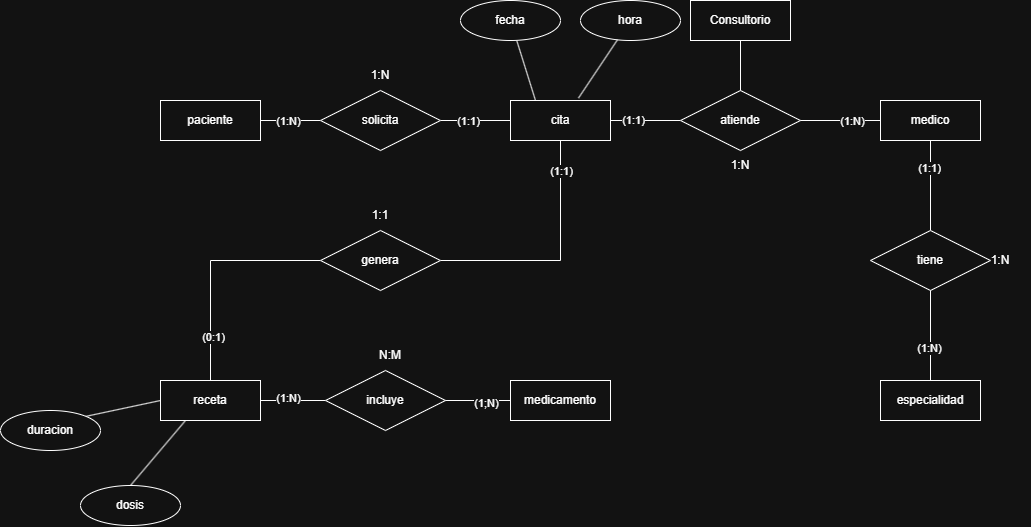

The diagram above was exported from draw.io. Its source (the exported page's mxGraphModel, read from the mxfile embedded in the PNG):
<mxGraphModel dx="2179" dy="803" grid="1" gridSize="10" guides="1" tooltips="1" connect="1" arrows="1" fold="1" page="1" pageScale="1" pageWidth="827" pageHeight="1169" math="0" shadow="0">
  <root>
    <mxCell id="0" />
    <mxCell id="1" parent="0" />
    <mxCell id="N886HGNKArx6_Owf_0zE-90" edge="1" parent="1" source="N886HGNKArx6_Owf_0zE-80" style="edgeStyle=orthogonalEdgeStyle;rounded=0;orthogonalLoop=1;jettySize=auto;html=1;endArrow=none;endFill=0;" target="N886HGNKArx6_Owf_0zE-85" value="">
      <mxGeometry relative="1" as="geometry" />
    </mxCell>
    <mxCell id="N886HGNKArx6_Owf_0zE-110" connectable="0" parent="N886HGNKArx6_Owf_0zE-90" style="edgeLabel;html=1;align=center;verticalAlign=middle;resizable=0;points=[];" value="(1:N)" vertex="1">
      <mxGeometry relative="1" x="-0.112" as="geometry">
        <mxPoint as="offset" />
      </mxGeometry>
    </mxCell>
    <mxCell id="N886HGNKArx6_Owf_0zE-80" parent="1" style="whiteSpace=wrap;html=1;align=center;" value="paciente" vertex="1">
      <mxGeometry height="40" width="100" x="-90" y="180" as="geometry" />
    </mxCell>
    <mxCell id="N886HGNKArx6_Owf_0zE-92" edge="1" parent="1" source="N886HGNKArx6_Owf_0zE-81" style="edgeStyle=orthogonalEdgeStyle;rounded=0;orthogonalLoop=1;jettySize=auto;html=1;endArrow=none;endFill=0;" target="N886HGNKArx6_Owf_0zE-86" value="">
      <mxGeometry relative="1" as="geometry" />
    </mxCell>
    <mxCell id="N886HGNKArx6_Owf_0zE-112" connectable="0" parent="N886HGNKArx6_Owf_0zE-92" style="edgeLabel;html=1;align=center;verticalAlign=middle;resizable=0;points=[];" value="(1:1)" vertex="1">
      <mxGeometry relative="1" x="-0.3778" y="1" as="geometry">
        <mxPoint as="offset" />
      </mxGeometry>
    </mxCell>
    <mxCell id="N886HGNKArx6_Owf_0zE-81" parent="1" style="whiteSpace=wrap;html=1;align=center;" value="cita" vertex="1">
      <mxGeometry height="40" width="100" x="260" y="180" as="geometry" />
    </mxCell>
    <mxCell id="N886HGNKArx6_Owf_0zE-95" edge="1" parent="1" source="N886HGNKArx6_Owf_0zE-82" style="edgeStyle=orthogonalEdgeStyle;rounded=0;orthogonalLoop=1;jettySize=auto;html=1;endArrow=none;endFill=0;" target="N886HGNKArx6_Owf_0zE-94" value="">
      <mxGeometry relative="1" as="geometry" />
    </mxCell>
    <mxCell id="N886HGNKArx6_Owf_0zE-114" connectable="0" parent="N886HGNKArx6_Owf_0zE-95" style="edgeLabel;html=1;align=center;verticalAlign=middle;resizable=0;points=[];" value="(1:1)" vertex="1">
      <mxGeometry relative="1" x="-0.4037" y="-2" as="geometry">
        <mxPoint as="offset" />
      </mxGeometry>
    </mxCell>
    <mxCell id="N886HGNKArx6_Owf_0zE-82" parent="1" style="whiteSpace=wrap;html=1;align=center;" value="medico" vertex="1">
      <mxGeometry height="40" width="100" x="630" y="180" as="geometry" />
    </mxCell>
    <mxCell id="N886HGNKArx6_Owf_0zE-97" edge="1" parent="1" source="N886HGNKArx6_Owf_0zE-83" style="edgeStyle=orthogonalEdgeStyle;rounded=0;orthogonalLoop=1;jettySize=auto;html=1;endArrow=none;endFill=0;" target="N886HGNKArx6_Owf_0zE-89" value="">
      <mxGeometry relative="1" as="geometry" />
    </mxCell>
    <mxCell id="N886HGNKArx6_Owf_0zE-118" connectable="0" parent="N886HGNKArx6_Owf_0zE-97" style="edgeLabel;html=1;align=center;verticalAlign=middle;resizable=0;points=[];" value="(1:N)" vertex="1">
      <mxGeometry relative="1" x="-0.1803" y="3" as="geometry">
        <mxPoint as="offset" />
      </mxGeometry>
    </mxCell>
    <mxCell id="N886HGNKArx6_Owf_0zE-99" edge="1" parent="1" source="N886HGNKArx6_Owf_0zE-83" style="edgeStyle=orthogonalEdgeStyle;rounded=0;orthogonalLoop=1;jettySize=auto;html=1;entryX=0;entryY=0.5;entryDx=0;entryDy=0;exitX=0.5;exitY=0;exitDx=0;exitDy=0;endArrow=none;endFill=0;" target="N886HGNKArx6_Owf_0zE-87">
      <mxGeometry relative="1" as="geometry">
        <mxPoint x="-100" y="440" as="sourcePoint" />
        <mxPoint x="-40" y="300" as="targetPoint" />
      </mxGeometry>
    </mxCell>
    <mxCell id="N886HGNKArx6_Owf_0zE-117" connectable="0" parent="N886HGNKArx6_Owf_0zE-99" style="edgeLabel;html=1;align=center;verticalAlign=middle;resizable=0;points=[];" value="(0:1)" vertex="1">
      <mxGeometry relative="1" x="-0.6258" y="-2" as="geometry">
        <mxPoint as="offset" />
      </mxGeometry>
    </mxCell>
    <mxCell id="N886HGNKArx6_Owf_0zE-83" parent="1" style="whiteSpace=wrap;html=1;align=center;" value="receta" vertex="1">
      <mxGeometry height="40" width="100" x="-90" y="460" as="geometry" />
    </mxCell>
    <mxCell id="N886HGNKArx6_Owf_0zE-84" parent="1" style="whiteSpace=wrap;html=1;align=center;" value="especialidad" vertex="1">
      <mxGeometry height="40" width="100" x="630" y="460" as="geometry" />
    </mxCell>
    <mxCell id="N886HGNKArx6_Owf_0zE-91" edge="1" parent="1" source="N886HGNKArx6_Owf_0zE-85" style="edgeStyle=orthogonalEdgeStyle;rounded=0;orthogonalLoop=1;jettySize=auto;html=1;endArrow=none;endFill=0;" target="N886HGNKArx6_Owf_0zE-81" value="">
      <mxGeometry relative="1" as="geometry" />
    </mxCell>
    <mxCell id="N886HGNKArx6_Owf_0zE-111" connectable="0" parent="N886HGNKArx6_Owf_0zE-91" style="edgeLabel;html=1;align=center;verticalAlign=middle;resizable=0;points=[];" value="(1:1)" vertex="1">
      <mxGeometry relative="1" x="-0.223" y="-1" as="geometry">
        <mxPoint as="offset" />
      </mxGeometry>
    </mxCell>
    <mxCell id="N886HGNKArx6_Owf_0zE-85" parent="1" style="shape=rhombus;perimeter=rhombusPerimeter;whiteSpace=wrap;html=1;align=center;" value="solicita" vertex="1">
      <mxGeometry height="60" width="120" x="70" y="170" as="geometry" />
    </mxCell>
    <mxCell id="N886HGNKArx6_Owf_0zE-93" edge="1" parent="1" source="N886HGNKArx6_Owf_0zE-86" style="edgeStyle=orthogonalEdgeStyle;rounded=0;orthogonalLoop=1;jettySize=auto;html=1;endArrow=none;endFill=0;" target="N886HGNKArx6_Owf_0zE-82" value="">
      <mxGeometry relative="1" as="geometry" />
    </mxCell>
    <mxCell id="N886HGNKArx6_Owf_0zE-113" connectable="0" parent="N886HGNKArx6_Owf_0zE-93" style="edgeLabel;html=1;align=center;verticalAlign=middle;resizable=0;points=[];" value="(1:N)" vertex="1">
      <mxGeometry relative="1" x="0.2979" y="-1" as="geometry">
        <mxPoint as="offset" />
      </mxGeometry>
    </mxCell>
    <mxCell id="N886HGNKArx6_Owf_0zE-86" parent="1" style="shape=rhombus;perimeter=rhombusPerimeter;whiteSpace=wrap;html=1;align=center;" value="atiende" vertex="1">
      <mxGeometry height="60" width="120" x="430" y="170" as="geometry" />
    </mxCell>
    <mxCell id="N886HGNKArx6_Owf_0zE-100" edge="1" parent="1" source="N886HGNKArx6_Owf_0zE-87" style="edgeStyle=orthogonalEdgeStyle;rounded=0;orthogonalLoop=1;jettySize=auto;html=1;entryX=0.5;entryY=1;entryDx=0;entryDy=0;endArrow=none;endFill=0;" target="N886HGNKArx6_Owf_0zE-81">
      <mxGeometry relative="1" as="geometry" />
    </mxCell>
    <mxCell id="N886HGNKArx6_Owf_0zE-116" connectable="0" parent="N886HGNKArx6_Owf_0zE-100" style="edgeLabel;html=1;align=center;verticalAlign=middle;resizable=0;points=[];" value="(1:1)" vertex="1">
      <mxGeometry relative="1" x="0.7532" as="geometry">
        <mxPoint as="offset" />
      </mxGeometry>
    </mxCell>
    <mxCell id="N886HGNKArx6_Owf_0zE-87" parent="1" style="shape=rhombus;perimeter=rhombusPerimeter;whiteSpace=wrap;html=1;align=center;" value="genera" vertex="1">
      <mxGeometry height="60" width="120" x="70" y="310" as="geometry" />
    </mxCell>
    <mxCell id="N886HGNKArx6_Owf_0zE-88" parent="1" style="whiteSpace=wrap;html=1;align=center;" value="medicamento" vertex="1">
      <mxGeometry height="40" width="100" x="260" y="460" as="geometry" />
    </mxCell>
    <mxCell id="N886HGNKArx6_Owf_0zE-98" edge="1" parent="1" source="N886HGNKArx6_Owf_0zE-89" style="edgeStyle=orthogonalEdgeStyle;rounded=0;orthogonalLoop=1;jettySize=auto;html=1;endArrow=none;endFill=0;" target="N886HGNKArx6_Owf_0zE-88" value="">
      <mxGeometry relative="1" as="geometry" />
    </mxCell>
    <mxCell id="N886HGNKArx6_Owf_0zE-119" connectable="0" parent="N886HGNKArx6_Owf_0zE-98" style="edgeLabel;html=1;align=center;verticalAlign=middle;resizable=0;points=[];" value="(1;N)" vertex="1">
      <mxGeometry relative="1" x="0.2171" y="-2" as="geometry">
        <mxPoint as="offset" />
      </mxGeometry>
    </mxCell>
    <mxCell id="N886HGNKArx6_Owf_0zE-89" parent="1" style="shape=rhombus;perimeter=rhombusPerimeter;whiteSpace=wrap;html=1;align=center;" value="incluye" vertex="1">
      <mxGeometry height="60" width="120" x="75" y="450" as="geometry" />
    </mxCell>
    <mxCell id="N886HGNKArx6_Owf_0zE-96" edge="1" parent="1" source="N886HGNKArx6_Owf_0zE-94" style="edgeStyle=orthogonalEdgeStyle;rounded=0;orthogonalLoop=1;jettySize=auto;html=1;endArrow=none;endFill=0;" target="N886HGNKArx6_Owf_0zE-84" value="">
      <mxGeometry relative="1" as="geometry" />
    </mxCell>
    <mxCell id="N886HGNKArx6_Owf_0zE-115" connectable="0" parent="N886HGNKArx6_Owf_0zE-96" style="edgeLabel;html=1;align=center;verticalAlign=middle;resizable=0;points=[];" value="(1:N)" vertex="1">
      <mxGeometry relative="1" x="0.2599" y="-2" as="geometry">
        <mxPoint as="offset" />
      </mxGeometry>
    </mxCell>
    <mxCell id="N886HGNKArx6_Owf_0zE-94" parent="1" style="shape=rhombus;perimeter=rhombusPerimeter;whiteSpace=wrap;html=1;align=center;" value="tiene" vertex="1">
      <mxGeometry height="60" width="120" x="620" y="310" as="geometry" />
    </mxCell>
    <mxCell id="N886HGNKArx6_Owf_0zE-104" edge="1" parent="1" source="N886HGNKArx6_Owf_0zE-102" style="rounded=0;orthogonalLoop=1;jettySize=auto;html=1;exitX=1;exitY=0;exitDx=0;exitDy=0;entryX=0;entryY=0.5;entryDx=0;entryDy=0;endArrow=none;endFill=0;" target="N886HGNKArx6_Owf_0zE-83">
      <mxGeometry relative="1" x="-0.006" as="geometry" />
    </mxCell>
    <mxCell id="N886HGNKArx6_Owf_0zE-102" parent="1" style="ellipse;whiteSpace=wrap;html=1;align=center;" value="duracion" vertex="1">
      <mxGeometry height="40" width="100" x="-250" y="490" as="geometry" />
    </mxCell>
    <mxCell id="N886HGNKArx6_Owf_0zE-105" edge="1" parent="1" source="N886HGNKArx6_Owf_0zE-103" style="rounded=0;orthogonalLoop=1;jettySize=auto;html=1;exitX=0.5;exitY=0;exitDx=0;exitDy=0;entryX=0.25;entryY=1;entryDx=0;entryDy=0;endArrow=none;endFill=0;" target="N886HGNKArx6_Owf_0zE-83">
      <mxGeometry relative="1" as="geometry" />
    </mxCell>
    <mxCell id="N886HGNKArx6_Owf_0zE-103" parent="1" style="ellipse;whiteSpace=wrap;html=1;align=center;" value="dosis" vertex="1">
      <mxGeometry height="40" width="100" x="-170" y="565" as="geometry" />
    </mxCell>
    <mxCell id="N886HGNKArx6_Owf_0zE-108" edge="1" parent="1" source="N886HGNKArx6_Owf_0zE-106" style="rounded=0;orthogonalLoop=1;jettySize=auto;html=1;entryX=0.25;entryY=0;entryDx=0;entryDy=0;endArrow=none;endFill=0;" target="N886HGNKArx6_Owf_0zE-81">
      <mxGeometry relative="1" x="0.0118" as="geometry" />
    </mxCell>
    <mxCell id="N886HGNKArx6_Owf_0zE-106" parent="1" style="ellipse;whiteSpace=wrap;html=1;align=center;" value="fecha" vertex="1">
      <mxGeometry height="40" width="100" x="210" y="80" as="geometry" />
    </mxCell>
    <mxCell id="N886HGNKArx6_Owf_0zE-107" parent="1" style="ellipse;whiteSpace=wrap;html=1;align=center;" value="hora" vertex="1">
      <mxGeometry height="40" width="100" x="330" y="80" as="geometry" />
    </mxCell>
    <mxCell id="N886HGNKArx6_Owf_0zE-109" edge="1" parent="1" source="N886HGNKArx6_Owf_0zE-107" style="rounded=0;orthogonalLoop=1;jettySize=auto;html=1;entryX=0.68;entryY=-0.061;entryDx=0;entryDy=0;entryPerimeter=0;endArrow=none;endFill=0;" target="N886HGNKArx6_Owf_0zE-81">
      <mxGeometry relative="1" x="0.004" as="geometry" />
    </mxCell>
    <mxCell id="N886HGNKArx6_Owf_0zE-120" parent="1" style="text;html=1;whiteSpace=wrap;strokeColor=none;fillColor=none;align=center;verticalAlign=middle;rounded=0;" value="1:N" vertex="1">
      <mxGeometry height="30" width="60" x="720" y="325" as="geometry" />
    </mxCell>
    <mxCell id="N886HGNKArx6_Owf_0zE-121" parent="1" style="text;html=1;whiteSpace=wrap;strokeColor=none;fillColor=none;align=center;verticalAlign=middle;rounded=0;" value="1:N" vertex="1">
      <mxGeometry height="30" width="60" x="100" y="140" as="geometry" />
    </mxCell>
    <mxCell id="N886HGNKArx6_Owf_0zE-126" edge="1" parent="1" source="N886HGNKArx6_Owf_0zE-86" style="edgeStyle=orthogonalEdgeStyle;rounded=0;orthogonalLoop=1;jettySize=auto;html=1;exitX=0.5;exitY=0;exitDx=0;exitDy=0;entryX=0.5;entryY=1;entryDx=0;entryDy=0;endArrow=none;endFill=0;" target="N886HGNKArx6_Owf_0zE-125">
      <mxGeometry relative="1" as="geometry" />
    </mxCell>
    <mxCell id="N886HGNKArx6_Owf_0zE-122" parent="1" style="text;html=1;whiteSpace=wrap;strokeColor=none;fillColor=none;align=center;verticalAlign=middle;rounded=0;" value="1:N" vertex="1">
      <mxGeometry height="30" width="60" x="460" y="230" as="geometry" />
    </mxCell>
    <mxCell id="N886HGNKArx6_Owf_0zE-123" parent="1" style="text;html=1;whiteSpace=wrap;strokeColor=none;fillColor=none;align=center;verticalAlign=middle;rounded=0;" value="1:1" vertex="1">
      <mxGeometry height="30" width="60" x="100" y="280" as="geometry" />
    </mxCell>
    <mxCell id="N886HGNKArx6_Owf_0zE-124" parent="1" style="text;html=1;whiteSpace=wrap;strokeColor=none;fillColor=none;align=center;verticalAlign=middle;rounded=0;" value="N:M" vertex="1">
      <mxGeometry height="30" width="60" x="110" y="420" as="geometry" />
    </mxCell>
    <mxCell id="N886HGNKArx6_Owf_0zE-125" parent="1" style="whiteSpace=wrap;html=1;align=center;" value="Consultorio" vertex="1">
      <mxGeometry height="40" width="100" x="440" y="80" as="geometry" />
    </mxCell>
  </root>
</mxGraphModel>